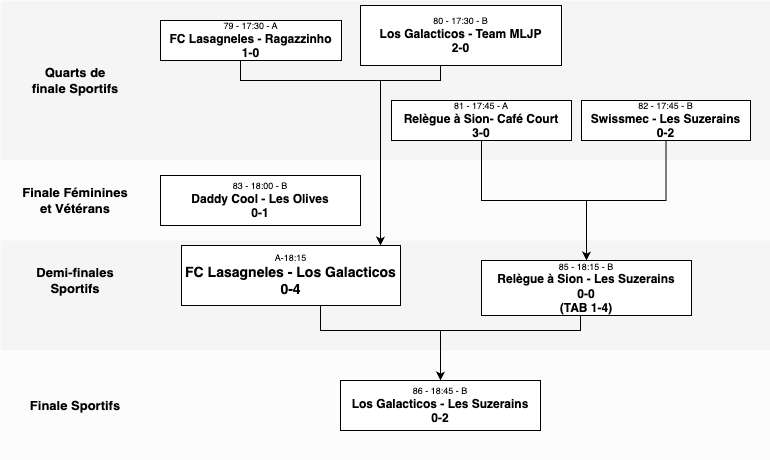

The diagram above was exported from draw.io. Its source (the exported page's mxGraphModel, read from the mxfile embedded in the PNG):
<mxGraphModel dx="1428" dy="499" grid="1" gridSize="10" guides="1" tooltips="1" connect="1" arrows="1" fold="1" page="1" pageScale="1" pageWidth="413" pageHeight="291" math="0" shadow="0">
  <root>
    <mxCell id="SSPYEXlhTfddfAKFS_Tq-0" />
    <mxCell id="XQDS0evC06wZssxCAoC3-0" value="bg" style="locked=1;" parent="SSPYEXlhTfddfAKFS_Tq-0" />
    <mxCell id="XQDS0evC06wZssxCAoC3-1" value="" style="rounded=0;whiteSpace=wrap;html=1;fillColor=#f5f5f5;fontColor=#333333;strokeColor=none;" parent="XQDS0evC06wZssxCAoC3-0" vertex="1">
      <mxGeometry x="29" y="355" width="770" height="160" as="geometry" />
    </mxCell>
    <mxCell id="XQDS0evC06wZssxCAoC3-2" value="" style="rounded=0;whiteSpace=wrap;html=1;fillColor=#FCFCFC;fontColor=#333333;strokeColor=none;" parent="XQDS0evC06wZssxCAoC3-0" vertex="1">
      <mxGeometry x="29" y="515" width="770" height="80" as="geometry" />
    </mxCell>
    <mxCell id="XQDS0evC06wZssxCAoC3-3" value="" style="rounded=0;whiteSpace=wrap;html=1;fillColor=#f5f5f5;fontColor=#333333;strokeColor=none;" parent="XQDS0evC06wZssxCAoC3-0" vertex="1">
      <mxGeometry x="29" y="595" width="770" height="110" as="geometry" />
    </mxCell>
    <mxCell id="XQDS0evC06wZssxCAoC3-4" value="" style="rounded=0;whiteSpace=wrap;html=1;fillColor=#FCFCFC;fontColor=#333333;strokeColor=none;" parent="XQDS0evC06wZssxCAoC3-0" vertex="1">
      <mxGeometry x="29" y="705" width="770" height="110" as="geometry" />
    </mxCell>
    <mxCell id="1kZ_usVpYaBenlZrx28r-22" value="Quarts de finale Sportifs" style="text;html=1;strokeColor=none;fillColor=none;align=center;verticalAlign=middle;whiteSpace=wrap;rounded=0;fontSize=13;fontStyle=1" parent="XQDS0evC06wZssxCAoC3-0" vertex="1">
      <mxGeometry x="59" y="375" width="90" height="120" as="geometry" />
    </mxCell>
    <mxCell id="SSPYEXlhTfddfAKFS_Tq-16" value="Finale Féminines et Vétérans" style="text;html=1;strokeColor=none;fillColor=none;align=center;verticalAlign=middle;whiteSpace=wrap;rounded=0;fontSize=13;fontStyle=1" parent="XQDS0evC06wZssxCAoC3-0" vertex="1">
      <mxGeometry x="49" y="535" width="110" height="40" as="geometry" />
    </mxCell>
    <mxCell id="1kZ_usVpYaBenlZrx28r-23" value="Demi-finales Sportifs" style="text;html=1;strokeColor=none;fillColor=none;align=center;verticalAlign=middle;whiteSpace=wrap;rounded=0;fontSize=13;fontStyle=1" parent="XQDS0evC06wZssxCAoC3-0" vertex="1">
      <mxGeometry x="59" y="615" width="90" height="40" as="geometry" />
    </mxCell>
    <mxCell id="1kZ_usVpYaBenlZrx28r-24" value="Finale Sportifs" style="text;html=1;strokeColor=none;fillColor=none;align=center;verticalAlign=middle;whiteSpace=wrap;rounded=0;fontSize=13;fontStyle=1" parent="XQDS0evC06wZssxCAoC3-0" vertex="1">
      <mxGeometry x="29" y="735" width="150" height="50" as="geometry" />
    </mxCell>
    <mxCell id="SSPYEXlhTfddfAKFS_Tq-1" value="coutenu" style="" parent="SSPYEXlhTfddfAKFS_Tq-0" />
    <mxCell id="1kZ_usVpYaBenlZrx28r-16" style="edgeStyle=orthogonalEdgeStyle;rounded=0;orthogonalLoop=1;jettySize=auto;html=1;" parent="SSPYEXlhTfddfAKFS_Tq-1" source="SSPYEXlhTfddfAKFS_Tq-3" target="SSPYEXlhTfddfAKFS_Tq-8" edge="1">
      <mxGeometry relative="1" as="geometry">
        <Array as="points">
          <mxPoint x="269" y="435" />
          <mxPoint x="409" y="435" />
        </Array>
      </mxGeometry>
    </mxCell>
    <mxCell id="SSPYEXlhTfddfAKFS_Tq-3" value="79 - 17:30 - A&lt;br&gt;&lt;font&gt;&lt;span style=&quot;font-size: 12px&quot;&gt;&lt;b&gt;&lt;span&gt;FC Lasagneles&lt;/span&gt;&amp;nbsp;- Ragazzinho&lt;/b&gt;&lt;/span&gt;&lt;/font&gt;&lt;div&gt;&lt;font&gt;&lt;span style=&quot;font-size: 12px&quot;&gt;&lt;b&gt;1-0&lt;/b&gt;&lt;/span&gt;&lt;/font&gt;&lt;/div&gt;" style="rounded=0;whiteSpace=wrap;html=1;fontSize=9;" parent="SSPYEXlhTfddfAKFS_Tq-1" vertex="1">
      <mxGeometry x="189" y="375" width="181" height="40" as="geometry" />
    </mxCell>
    <mxCell id="1kZ_usVpYaBenlZrx28r-19" style="edgeStyle=orthogonalEdgeStyle;rounded=0;orthogonalLoop=1;jettySize=auto;html=1;" parent="SSPYEXlhTfddfAKFS_Tq-1" source="SSPYEXlhTfddfAKFS_Tq-6" target="SSPYEXlhTfddfAKFS_Tq-14" edge="1">
      <mxGeometry relative="1" as="geometry" />
    </mxCell>
    <mxCell id="SSPYEXlhTfddfAKFS_Tq-6" value="82 - 17:45 - B&lt;br&gt;&lt;b&gt;&lt;font style=&quot;font-size: 12px&quot;&gt;Swissmec - Les Suzerains&lt;/font&gt;&lt;/b&gt;&lt;div&gt;&lt;b&gt;&lt;font style=&quot;font-size: 12px&quot;&gt;0-2&lt;/font&gt;&lt;/b&gt;&lt;/div&gt;" style="rounded=0;whiteSpace=wrap;html=1;fontSize=9;" parent="SSPYEXlhTfddfAKFS_Tq-1" vertex="1">
      <mxGeometry x="610" y="455" width="169" height="40" as="geometry" />
    </mxCell>
    <mxCell id="1kZ_usVpYaBenlZrx28r-20" style="edgeStyle=orthogonalEdgeStyle;rounded=0;orthogonalLoop=1;jettySize=auto;html=1;" parent="SSPYEXlhTfddfAKFS_Tq-1" source="SSPYEXlhTfddfAKFS_Tq-8" target="SSPYEXlhTfddfAKFS_Tq-15" edge="1">
      <mxGeometry relative="1" as="geometry">
        <Array as="points">
          <mxPoint x="349" y="685" />
          <mxPoint x="469" y="685" />
        </Array>
      </mxGeometry>
    </mxCell>
    <mxCell id="SSPYEXlhTfddfAKFS_Tq-8" value="&lt;div&gt;&lt;font style=&quot;font-size: 9px;&quot;&gt;A-18:15&lt;/font&gt;&lt;/div&gt;&lt;b&gt;&lt;font style=&quot;font-size: 14px;&quot;&gt;FC Lasagneles - Los Galacticos&lt;/font&gt;&lt;/b&gt;&lt;div&gt;&lt;b&gt;&lt;font style=&quot;font-size: 14px;&quot;&gt;0-4&lt;/font&gt;&lt;/b&gt;&lt;/div&gt;" style="rounded=0;whiteSpace=wrap;html=1;fontSize=9;" parent="SSPYEXlhTfddfAKFS_Tq-1" vertex="1">
      <mxGeometry x="210" y="600" width="219" height="60" as="geometry" />
    </mxCell>
    <mxCell id="1kZ_usVpYaBenlZrx28r-17" style="edgeStyle=orthogonalEdgeStyle;rounded=0;orthogonalLoop=1;jettySize=auto;html=1;" parent="SSPYEXlhTfddfAKFS_Tq-1" source="SSPYEXlhTfddfAKFS_Tq-10" target="SSPYEXlhTfddfAKFS_Tq-8" edge="1">
      <mxGeometry relative="1" as="geometry">
        <Array as="points">
          <mxPoint x="469" y="435" />
          <mxPoint x="409" y="435" />
        </Array>
      </mxGeometry>
    </mxCell>
    <mxCell id="SSPYEXlhTfddfAKFS_Tq-10" value="80 - 17:30 - B&lt;br style=&quot;font-size: 9px&quot;&gt;&lt;b style=&quot;font-size: 12px;&quot;&gt;Los Galacticos -&amp;nbsp;&lt;/b&gt;&lt;span style=&quot;font-size: 12px;&quot;&gt;&lt;b&gt;Team MLJP&lt;/b&gt;&lt;/span&gt;&lt;div&gt;&lt;span style=&quot;font-size: 12px;&quot;&gt;&lt;b&gt;2-0&lt;/b&gt;&lt;/span&gt;&lt;/div&gt;" style="rounded=0;whiteSpace=wrap;html=1;fontSize=9;fillColor=#FFFFFF;" parent="SSPYEXlhTfddfAKFS_Tq-1" vertex="1">
      <mxGeometry x="389" y="360" width="201" height="60" as="geometry" />
    </mxCell>
    <mxCell id="1kZ_usVpYaBenlZrx28r-18" style="edgeStyle=orthogonalEdgeStyle;rounded=0;orthogonalLoop=1;jettySize=auto;html=1;" parent="SSPYEXlhTfddfAKFS_Tq-1" source="SSPYEXlhTfddfAKFS_Tq-12" target="SSPYEXlhTfddfAKFS_Tq-14" edge="1">
      <mxGeometry relative="1" as="geometry" />
    </mxCell>
    <mxCell id="SSPYEXlhTfddfAKFS_Tq-12" value="81 - 17:45 - A&lt;br&gt;&lt;span style=&quot;font-size: 12px;&quot;&gt;&lt;b&gt;Relègue à Sion- Café Court&lt;/b&gt;&lt;/span&gt;&lt;div&gt;&lt;span style=&quot;font-size: 12px;&quot;&gt;&lt;b&gt;3-0&lt;/b&gt;&lt;/span&gt;&lt;/div&gt;" style="rounded=0;whiteSpace=wrap;html=1;fontSize=9;" parent="SSPYEXlhTfddfAKFS_Tq-1" vertex="1">
      <mxGeometry x="420" y="455" width="180" height="40" as="geometry" />
    </mxCell>
    <mxCell id="1kZ_usVpYaBenlZrx28r-21" style="edgeStyle=orthogonalEdgeStyle;rounded=0;orthogonalLoop=1;jettySize=auto;html=1;" parent="SSPYEXlhTfddfAKFS_Tq-1" source="SSPYEXlhTfddfAKFS_Tq-14" target="SSPYEXlhTfddfAKFS_Tq-15" edge="1">
      <mxGeometry relative="1" as="geometry">
        <Array as="points">
          <mxPoint x="609" y="685" />
          <mxPoint x="469" y="685" />
        </Array>
      </mxGeometry>
    </mxCell>
    <mxCell id="SSPYEXlhTfddfAKFS_Tq-14" value="85 - 18:15 - B&lt;div&gt;&lt;font style=&quot;font-size: 12px;&quot;&gt;&lt;b&gt;Relègue à Sion - Les Suzerains&lt;/b&gt;&lt;/font&gt;&lt;/div&gt;&lt;div&gt;&lt;font style=&quot;font-size: 12px;&quot;&gt;&lt;b&gt;0-0&lt;/b&gt;&lt;/font&gt;&lt;/div&gt;&lt;div&gt;&lt;font style=&quot;font-size: 12px;&quot;&gt;&lt;b&gt;(TAB 1-4)&lt;/b&gt;&lt;/font&gt;&lt;/div&gt;" style="rounded=0;whiteSpace=wrap;html=1;fontSize=9;" parent="SSPYEXlhTfddfAKFS_Tq-1" vertex="1">
      <mxGeometry x="510" y="615" width="210" height="55" as="geometry" />
    </mxCell>
    <mxCell id="SSPYEXlhTfddfAKFS_Tq-15" value="86 - 18:45 - B&lt;br&gt;&lt;b style=&quot;font-size: 12px;&quot;&gt;Los Galacticos - Les Suzerains&lt;/b&gt;&lt;div&gt;&lt;b style=&quot;font-size: 12px;&quot;&gt;0-2&lt;/b&gt;&lt;/div&gt;" style="rounded=0;whiteSpace=wrap;html=1;fontSize=9;horizontal=1;strokeWidth=1;" parent="SSPYEXlhTfddfAKFS_Tq-1" vertex="1">
      <mxGeometry x="369" y="735" width="200" height="50" as="geometry" />
    </mxCell>
    <mxCell id="SSPYEXlhTfddfAKFS_Tq-17" value="83 - 18:00 - B&lt;br&gt;&lt;span style=&quot;font-size: 12px;&quot;&gt;&lt;b&gt;Daddy Cool - Les Olives&lt;/b&gt;&lt;/span&gt;&lt;div&gt;&lt;span style=&quot;font-size: 12px;&quot;&gt;&lt;b&gt;0-1&lt;/b&gt;&lt;/span&gt;&lt;/div&gt;" style="rounded=0;whiteSpace=wrap;html=1;fontSize=9;" parent="SSPYEXlhTfddfAKFS_Tq-1" vertex="1">
      <mxGeometry x="189" y="530" width="200" height="50" as="geometry" />
    </mxCell>
  </root>
</mxGraphModel>